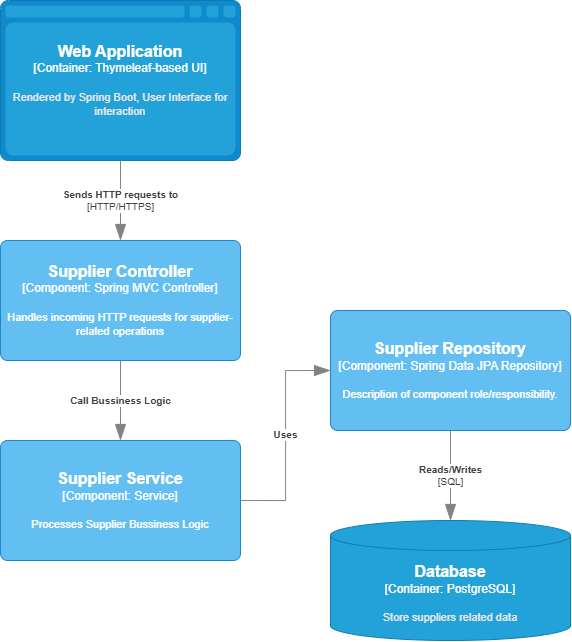

The diagram above was exported from draw.io. Its source (the exported page's mxGraphModel, read from the mxfile embedded in the PNG):
<mxGraphModel dx="1866" dy="1123" grid="1" gridSize="10" guides="1" tooltips="1" connect="1" arrows="1" fold="1" page="1" pageScale="1" pageWidth="827" pageHeight="1169" math="0" shadow="0">
  <root>
    <mxCell id="0" />
    <mxCell id="1" parent="0" />
    <object placeholders="1" c4Name="Supplier Controller" c4Type="Component" c4Technology="Spring MVC Controller" c4Description="Handles incoming HTTP requests for supplier-related operations" label="&lt;font style=&quot;font-size: 16px&quot;&gt;&lt;b&gt;%c4Name%&lt;/b&gt;&lt;/font&gt;&lt;div&gt;[%c4Type%: %c4Technology%]&lt;/div&gt;&lt;br&gt;&lt;div&gt;&lt;font style=&quot;font-size: 11px&quot;&gt;%c4Description%&lt;/font&gt;&lt;/div&gt;" id="uyAtsEHjMoqsFEXkgapH-2">
      <mxCell style="rounded=1;whiteSpace=wrap;html=1;labelBackgroundColor=none;fillColor=#63BEF2;fontColor=#ffffff;align=center;arcSize=6;strokeColor=#2086C9;metaEdit=1;resizable=0;points=[[0.25,0,0],[0.5,0,0],[0.75,0,0],[1,0.25,0],[1,0.5,0],[1,0.75,0],[0.75,1,0],[0.5,1,0],[0.25,1,0],[0,0.75,0],[0,0.5,0],[0,0.25,0]];" vertex="1" parent="1">
        <mxGeometry x="320" y="330" width="240" height="120" as="geometry" />
      </mxCell>
    </object>
    <object placeholders="1" c4Name="Web Application" c4Type="Container" c4Technology="Thymeleaf-based UI" c4Description="Rendered by Spring Boot, User Interface for interaction" label="&lt;font style=&quot;font-size: 16px&quot;&gt;&lt;b&gt;%c4Name%&lt;/b&gt;&lt;/font&gt;&lt;div&gt;[%c4Type%:&amp;nbsp;%c4Technology%]&lt;/div&gt;&lt;br&gt;&lt;div&gt;&lt;font style=&quot;font-size: 11px&quot;&gt;&lt;font color=&quot;#E6E6E6&quot;&gt;%c4Description%&lt;/font&gt;&lt;/div&gt;" id="uyAtsEHjMoqsFEXkgapH-3">
      <mxCell style="shape=mxgraph.c4.webBrowserContainer2;whiteSpace=wrap;html=1;boundedLbl=1;rounded=0;labelBackgroundColor=none;strokeColor=#118ACD;fillColor=#23A2D9;strokeColor=#118ACD;strokeColor2=#0E7DAD;fontSize=12;fontColor=#ffffff;align=center;metaEdit=1;points=[[0.5,0,0],[1,0.25,0],[1,0.5,0],[1,0.75,0],[0.5,1,0],[0,0.75,0],[0,0.5,0],[0,0.25,0]];resizable=0;" vertex="1" parent="1">
        <mxGeometry x="320" y="90" width="240" height="160" as="geometry" />
      </mxCell>
    </object>
    <object placeholders="1" c4Name="Supplier Repository" c4Type="Component" c4Technology="Spring Data JPA Repository" c4Description="Description of component role/responsibility." label="&lt;font style=&quot;font-size: 16px&quot;&gt;&lt;b&gt;%c4Name%&lt;/b&gt;&lt;/font&gt;&lt;div&gt;[%c4Type%: %c4Technology%]&lt;/div&gt;&lt;br&gt;&lt;div&gt;&lt;font style=&quot;font-size: 11px&quot;&gt;%c4Description%&lt;/font&gt;&lt;/div&gt;" id="uyAtsEHjMoqsFEXkgapH-4">
      <mxCell style="rounded=1;whiteSpace=wrap;html=1;labelBackgroundColor=none;fillColor=#63BEF2;fontColor=#ffffff;align=center;arcSize=6;strokeColor=#2086C9;metaEdit=1;resizable=0;points=[[0.25,0,0],[0.5,0,0],[0.75,0,0],[1,0.25,0],[1,0.5,0],[1,0.75,0],[0.75,1,0],[0.5,1,0],[0.25,1,0],[0,0.75,0],[0,0.5,0],[0,0.25,0]];" vertex="1" parent="1">
        <mxGeometry x="650" y="400" width="240" height="120" as="geometry" />
      </mxCell>
    </object>
    <object placeholders="1" c4Type="Relationship" c4Technology="HTTP/HTTPS" c4Description="Sends HTTP requests to" label="&lt;div style=&quot;text-align: left&quot;&gt;&lt;div style=&quot;text-align: center&quot;&gt;&lt;b&gt;%c4Description%&lt;/b&gt;&lt;/div&gt;&lt;div style=&quot;text-align: center&quot;&gt;[%c4Technology%]&lt;/div&gt;&lt;/div&gt;" id="uyAtsEHjMoqsFEXkgapH-6">
      <mxCell style="endArrow=blockThin;html=1;fontSize=10;fontColor=#404040;strokeWidth=1;endFill=1;strokeColor=#828282;elbow=vertical;metaEdit=1;endSize=14;startSize=14;jumpStyle=arc;jumpSize=16;rounded=0;edgeStyle=orthogonalEdgeStyle;exitX=0.5;exitY=1;exitDx=0;exitDy=0;exitPerimeter=0;entryX=0.5;entryY=0;entryDx=0;entryDy=0;entryPerimeter=0;" edge="1" parent="1" source="uyAtsEHjMoqsFEXkgapH-3" target="uyAtsEHjMoqsFEXkgapH-2">
        <mxGeometry width="240" relative="1" as="geometry">
          <mxPoint x="290" y="270" as="sourcePoint" />
          <mxPoint x="530" y="270" as="targetPoint" />
        </mxGeometry>
      </mxCell>
    </object>
    <object placeholders="1" c4Name="Supplier Service" c4Type="Component" c4Technology="Service" c4Description="Processes Supplier Bussiness Logic" label="&lt;font style=&quot;font-size: 16px&quot;&gt;&lt;b&gt;%c4Name%&lt;/b&gt;&lt;/font&gt;&lt;div&gt;[%c4Type%: %c4Technology%]&lt;/div&gt;&lt;br&gt;&lt;div&gt;&lt;font style=&quot;font-size: 11px&quot;&gt;%c4Description%&lt;/font&gt;&lt;/div&gt;" id="uyAtsEHjMoqsFEXkgapH-7">
      <mxCell style="rounded=1;whiteSpace=wrap;html=1;labelBackgroundColor=none;fillColor=#63BEF2;fontColor=#ffffff;align=center;arcSize=6;strokeColor=#2086C9;metaEdit=1;resizable=0;points=[[0.25,0,0],[0.5,0,0],[0.75,0,0],[1,0.25,0],[1,0.5,0],[1,0.75,0],[0.75,1,0],[0.5,1,0],[0.25,1,0],[0,0.75,0],[0,0.5,0],[0,0.25,0]];" vertex="1" parent="1">
        <mxGeometry x="320" y="530" width="240" height="120" as="geometry" />
      </mxCell>
    </object>
    <object placeholders="1" c4Type="Relationship" c4Description="Uses" label="&lt;div style=&quot;text-align: left&quot;&gt;&lt;div style=&quot;text-align: center&quot;&gt;&lt;b&gt;%c4Description%&lt;/b&gt;&lt;/div&gt;" id="uyAtsEHjMoqsFEXkgapH-11">
      <mxCell style="endArrow=blockThin;html=1;fontSize=10;fontColor=#404040;strokeWidth=1;endFill=1;strokeColor=#828282;elbow=vertical;metaEdit=1;endSize=14;startSize=14;jumpStyle=arc;jumpSize=16;rounded=0;edgeStyle=orthogonalEdgeStyle;entryX=0;entryY=0.5;entryDx=0;entryDy=0;entryPerimeter=0;exitX=1;exitY=0.5;exitDx=0;exitDy=0;exitPerimeter=0;" edge="1" parent="1" source="uyAtsEHjMoqsFEXkgapH-7" target="uyAtsEHjMoqsFEXkgapH-4">
        <mxGeometry width="240" relative="1" as="geometry">
          <mxPoint x="290" y="420" as="sourcePoint" />
          <mxPoint x="530" y="420" as="targetPoint" />
        </mxGeometry>
      </mxCell>
    </object>
    <object placeholders="1" c4Name="Database" c4Type="Container" c4Technology="PostgreSQL" c4Description="Store suppliers related data" label="&lt;font style=&quot;font-size: 16px&quot;&gt;&lt;b&gt;%c4Name%&lt;/b&gt;&lt;/font&gt;&lt;div&gt;[%c4Type%:&amp;nbsp;%c4Technology%]&lt;/div&gt;&lt;br&gt;&lt;div&gt;&lt;font style=&quot;font-size: 11px&quot;&gt;&lt;font color=&quot;#E6E6E6&quot;&gt;%c4Description%&lt;/font&gt;&lt;/div&gt;" id="uyAtsEHjMoqsFEXkgapH-13">
      <mxCell style="shape=cylinder3;size=15;whiteSpace=wrap;html=1;boundedLbl=1;rounded=0;labelBackgroundColor=none;fillColor=#23A2D9;fontSize=12;fontColor=#ffffff;align=center;strokeColor=#0E7DAD;metaEdit=1;points=[[0.5,0,0],[1,0.25,0],[1,0.5,0],[1,0.75,0],[0.5,1,0],[0,0.75,0],[0,0.5,0],[0,0.25,0]];resizable=0;" vertex="1" parent="1">
        <mxGeometry x="650" y="610" width="240" height="120" as="geometry" />
      </mxCell>
    </object>
    <object placeholders="1" c4Type="Relationship" c4Technology="SQL" c4Description="Reads/Writes" label="&lt;div style=&quot;text-align: left&quot;&gt;&lt;div style=&quot;text-align: center&quot;&gt;&lt;b&gt;%c4Description%&lt;/b&gt;&lt;/div&gt;&lt;div style=&quot;text-align: center&quot;&gt;[%c4Technology%]&lt;/div&gt;&lt;/div&gt;" id="uyAtsEHjMoqsFEXkgapH-15">
      <mxCell style="endArrow=blockThin;html=1;fontSize=10;fontColor=#404040;strokeWidth=1;endFill=1;strokeColor=#828282;elbow=vertical;metaEdit=1;endSize=14;startSize=14;jumpStyle=arc;jumpSize=16;rounded=0;edgeStyle=orthogonalEdgeStyle;entryX=0.5;entryY=0;entryDx=0;entryDy=0;entryPerimeter=0;exitX=0.5;exitY=1;exitDx=0;exitDy=0;exitPerimeter=0;" edge="1" parent="1" source="uyAtsEHjMoqsFEXkgapH-4" target="uyAtsEHjMoqsFEXkgapH-13">
        <mxGeometry width="240" relative="1" as="geometry">
          <mxPoint x="400" y="450" as="sourcePoint" />
          <mxPoint x="640" y="450" as="targetPoint" />
        </mxGeometry>
      </mxCell>
    </object>
    <object placeholders="1" c4Type="Relationship" c4Description="Call Bussiness Logic" label="&lt;div style=&quot;text-align: left&quot;&gt;&lt;div style=&quot;text-align: center&quot;&gt;&lt;b&gt;%c4Description%&lt;/b&gt;&lt;/div&gt;" id="uyAtsEHjMoqsFEXkgapH-16">
      <mxCell style="endArrow=blockThin;html=1;fontSize=10;fontColor=#404040;strokeWidth=1;endFill=1;strokeColor=#828282;elbow=vertical;metaEdit=1;endSize=14;startSize=14;jumpStyle=arc;jumpSize=16;rounded=0;edgeStyle=orthogonalEdgeStyle;exitX=0.5;exitY=1;exitDx=0;exitDy=0;exitPerimeter=0;entryX=0.5;entryY=0;entryDx=0;entryDy=0;entryPerimeter=0;" edge="1" parent="1" source="uyAtsEHjMoqsFEXkgapH-2" target="uyAtsEHjMoqsFEXkgapH-7">
        <mxGeometry width="240" relative="1" as="geometry">
          <mxPoint x="400" y="450" as="sourcePoint" />
          <mxPoint x="640" y="450" as="targetPoint" />
        </mxGeometry>
      </mxCell>
    </object>
  </root>
</mxGraphModel>